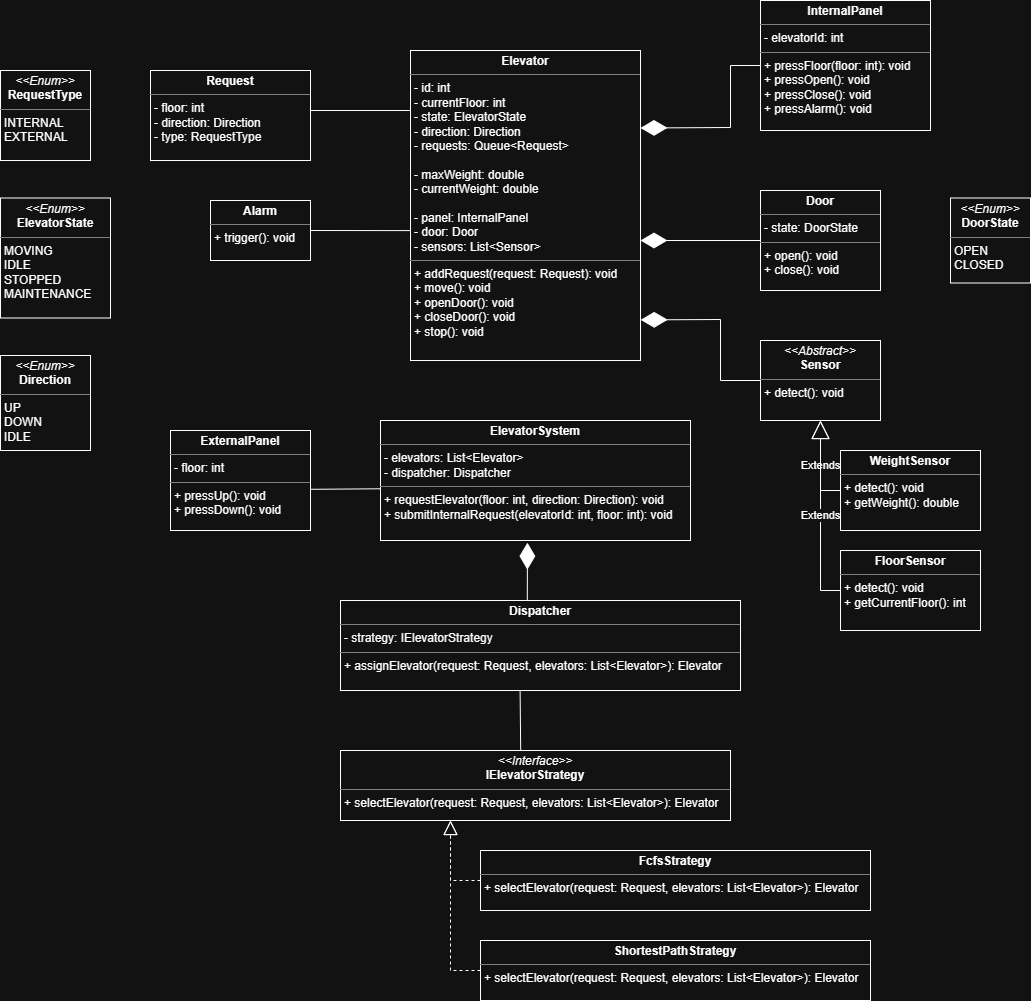

The diagram above was exported from draw.io. Its source (the exported page's mxGraphModel, read from the mxfile embedded in the PNG):
<mxGraphModel dx="1901" dy="1013" grid="1" gridSize="10" guides="1" tooltips="1" connect="1" arrows="1" fold="1" page="1" pageScale="1" pageWidth="850" pageHeight="1100" math="0" shadow="0">
  <root>
    <mxCell id="0" />
    <mxCell id="1" parent="0" />
    <mxCell id="_bfD9PsI4eWwcssp03xk-1" parent="1" style="verticalAlign=top;align=left;overflow=fill;html=1;whiteSpace=wrap;" value="&lt;p style=&quot;margin:0px;margin-top:4px;text-align:center;&quot;&gt;&lt;i&gt;&amp;lt;&amp;lt;Interface&amp;gt;&amp;gt;&lt;/i&gt;&lt;br&gt;&lt;b&gt;IElevatorStrategy&lt;/b&gt;&lt;/p&gt;&lt;hr size=&quot;1&quot; style=&quot;border-style:solid;&quot;&gt;&lt;p style=&quot;margin:0px;margin-left:4px;&quot;&gt;+ selectElevator(request: Request, elevators: List&amp;lt;Elevator&amp;gt;): Elevator&lt;/p&gt;" vertex="1">
      <mxGeometry height="70" width="390" x="660" y="770" as="geometry" />
    </mxCell>
    <mxCell id="_bfD9PsI4eWwcssp03xk-2" parent="1" style="verticalAlign=top;align=left;overflow=fill;html=1;whiteSpace=wrap;" value="&lt;p style=&quot;margin:0px;margin-top:4px;text-align:center;&quot;&gt;&lt;b&gt;FcfsStrategy&lt;/b&gt;&lt;/p&gt;&lt;hr size=&quot;1&quot; style=&quot;border-style:solid;&quot;&gt;&lt;p style=&quot;margin:0px;margin-left:4px;&quot;&gt;+ selectElevator(request: Request, elevators: List&amp;lt;Elevator&amp;gt;): Elevator&lt;/p&gt;" vertex="1">
      <mxGeometry height="60" width="390" x="800" y="870" as="geometry" />
    </mxCell>
    <mxCell id="_bfD9PsI4eWwcssp03xk-3" parent="1" style="verticalAlign=top;align=left;overflow=fill;html=1;whiteSpace=wrap;" value="&lt;p style=&quot;margin:0px;margin-top:4px;text-align:center;&quot;&gt;&lt;b&gt;ShortestPathStrategy&lt;/b&gt;&lt;/p&gt;&lt;hr size=&quot;1&quot; style=&quot;border-style:solid;&quot;&gt;&lt;p style=&quot;margin:0px;margin-left:4px;&quot;&gt;+ selectElevator(request: Request, elevators: List&amp;lt;Elevator&amp;gt;): Elevator&lt;/p&gt;" vertex="1">
      <mxGeometry height="60" width="390" x="800" y="960" as="geometry" />
    </mxCell>
    <mxCell id="_bfD9PsI4eWwcssp03xk-4" parent="1" style="verticalAlign=top;align=left;overflow=fill;html=1;whiteSpace=wrap;" value="&lt;p style=&quot;margin:0px;margin-top:4px;text-align:center;&quot;&gt;&lt;b&gt;ElevatorSystem&lt;/b&gt;&lt;/p&gt;&lt;hr size=&quot;1&quot; style=&quot;border-style:solid;&quot;&gt;&lt;p style=&quot;margin:0px;margin-left:4px;&quot;&gt;- elevators: List&amp;lt;Elevator&amp;gt;&lt;br&gt;- dispatcher: Dispatcher&lt;/p&gt;&lt;hr size=&quot;1&quot; style=&quot;border-style:solid;&quot;&gt;&lt;p style=&quot;margin:0px;margin-left:4px;&quot;&gt;+ requestElevator(floor: int, direction: Direction): void&lt;br&gt;+ submitInternalRequest(elevatorId: int, floor: int): void&lt;/p&gt;" vertex="1">
      <mxGeometry height="120" width="310" x="700" y="440" as="geometry" />
    </mxCell>
    <mxCell id="_bfD9PsI4eWwcssp03xk-5" parent="1" style="verticalAlign=top;align=left;overflow=fill;html=1;whiteSpace=wrap;" value="&lt;p style=&quot;margin:0px;margin-top:4px;text-align:center;&quot;&gt;&lt;b&gt;Dispatcher&lt;/b&gt;&lt;/p&gt;&lt;hr size=&quot;1&quot; style=&quot;border-style:solid;&quot;&gt;&lt;p style=&quot;margin:0px;margin-left:4px;&quot;&gt;- strategy: IElevatorStrategy&lt;/p&gt;&lt;hr size=&quot;1&quot; style=&quot;border-style:solid;&quot;&gt;&lt;p style=&quot;margin:0px;margin-left:4px;&quot;&gt;+ assignElevator(request: Request, elevators: List&amp;lt;Elevator&amp;gt;): Elevator&lt;/p&gt;" vertex="1">
      <mxGeometry height="90" width="400" x="660" y="620" as="geometry" />
    </mxCell>
    <mxCell id="_bfD9PsI4eWwcssp03xk-6" parent="1" style="verticalAlign=top;align=left;overflow=fill;html=1;whiteSpace=wrap;" value="&lt;p style=&quot;margin:0px;margin-top:4px;text-align:center;&quot;&gt;&lt;b&gt;Elevator&lt;/b&gt;&lt;/p&gt;&lt;hr size=&quot;1&quot; style=&quot;border-style:solid;&quot;&gt;&lt;p style=&quot;margin:0px;margin-left:4px;&quot;&gt;- id: int&lt;br&gt;- currentFloor: int&lt;br&gt;- state: ElevatorState&lt;br&gt;- direction: Direction&lt;br&gt;- requests: Queue&amp;lt;Request&amp;gt;&lt;br&gt;&lt;br&gt;- maxWeight: double&lt;br&gt;- currentWeight: double&lt;br&gt;&lt;br&gt;- panel: InternalPanel&lt;br&gt;- door: Door&lt;br&gt;- sensors: List&amp;lt;Sensor&amp;gt;&lt;/p&gt;&lt;hr size=&quot;1&quot; style=&quot;border-style:solid;&quot;&gt;&lt;p style=&quot;margin:0px;margin-left:4px;&quot;&gt;+ addRequest(request: Request): void&lt;br&gt;+ move(): void&lt;br&gt;+ openDoor(): void&lt;br&gt;+ closeDoor(): void&lt;br&gt;+ stop(): void&lt;/p&gt;" vertex="1">
      <mxGeometry height="310" width="230" x="730" y="70" as="geometry" />
    </mxCell>
    <mxCell id="_bfD9PsI4eWwcssp03xk-7" parent="1" style="verticalAlign=top;align=left;overflow=fill;html=1;whiteSpace=wrap;" value="&lt;p style=&quot;margin:0px;margin-top:4px;text-align:center;&quot;&gt;&lt;b&gt;Request&lt;/b&gt;&lt;/p&gt;&lt;hr size=&quot;1&quot; style=&quot;border-style:solid;&quot;&gt;&lt;p style=&quot;margin:0px;margin-left:4px;&quot;&gt;- floor: int&lt;br&gt;- direction: Direction&lt;br&gt;- type: RequestType&lt;/p&gt;" vertex="1">
      <mxGeometry height="90" width="160" x="470" y="90" as="geometry" />
    </mxCell>
    <mxCell id="_bfD9PsI4eWwcssp03xk-8" parent="1" style="verticalAlign=top;align=left;overflow=fill;html=1;whiteSpace=wrap;" value="&lt;p style=&quot;margin:0px;margin-top:4px;text-align:center;&quot;&gt;&lt;b&gt;ExternalPanel&lt;/b&gt;&lt;/p&gt;&lt;hr size=&quot;1&quot; style=&quot;border-style:solid;&quot;&gt;&lt;p style=&quot;margin:0px;margin-left:4px;&quot;&gt;- floor: int&lt;/p&gt;&lt;hr size=&quot;1&quot; style=&quot;border-style:solid;&quot;&gt;&lt;p style=&quot;margin:0px;margin-left:4px;&quot;&gt;+ pressUp(): void&lt;br&gt;+ pressDown(): void&lt;/p&gt;" vertex="1">
      <mxGeometry height="100" width="140" x="490" y="450" as="geometry" />
    </mxCell>
    <mxCell id="_bfD9PsI4eWwcssp03xk-9" parent="1" style="verticalAlign=top;align=left;overflow=fill;html=1;whiteSpace=wrap;" value="&lt;p style=&quot;margin:0px;margin-top:4px;text-align:center;&quot;&gt;&lt;b&gt;InternalPanel&lt;/b&gt;&lt;/p&gt;&lt;hr size=&quot;1&quot; style=&quot;border-style:solid;&quot;&gt;&lt;p style=&quot;margin:0px;margin-left:4px;&quot;&gt;- elevatorId: int&lt;/p&gt;&lt;hr size=&quot;1&quot; style=&quot;border-style:solid;&quot;&gt;&lt;p style=&quot;margin:0px;margin-left:4px;&quot;&gt;+ pressFloor(floor: int): void&lt;br&gt;+ pressOpen(): void&lt;br&gt;+ pressClose(): void&lt;br&gt;+ pressAlarm(): void&lt;/p&gt;" vertex="1">
      <mxGeometry height="130" width="170" x="1080" y="20" as="geometry" />
    </mxCell>
    <mxCell id="_bfD9PsI4eWwcssp03xk-10" parent="1" style="verticalAlign=top;align=left;overflow=fill;html=1;whiteSpace=wrap;" value="&lt;p style=&quot;margin:0px;margin-top:4px;text-align:center;&quot;&gt;&lt;b&gt;Door&lt;/b&gt;&lt;/p&gt;&lt;hr size=&quot;1&quot; style=&quot;border-style:solid;&quot;&gt;&lt;p style=&quot;margin:0px;margin-left:4px;&quot;&gt;- state: DoorState&lt;/p&gt;&lt;hr size=&quot;1&quot; style=&quot;border-style:solid;&quot;&gt;&lt;p style=&quot;margin:0px;margin-left:4px;&quot;&gt;+ open(): void&lt;br&gt;+ close(): void&lt;/p&gt;" vertex="1">
      <mxGeometry height="100" width="120" x="1080" y="210" as="geometry" />
    </mxCell>
    <mxCell id="_bfD9PsI4eWwcssp03xk-11" parent="1" style="verticalAlign=top;align=left;overflow=fill;html=1;whiteSpace=wrap;" value="&lt;p style=&quot;margin:0px;margin-top:4px;text-align:center;&quot;&gt;&lt;i&gt;&amp;lt;&amp;lt;Abstract&amp;gt;&amp;gt;&lt;/i&gt;&lt;br&gt;&lt;b&gt;Sensor&lt;/b&gt;&lt;/p&gt;&lt;hr size=&quot;1&quot; style=&quot;border-style:solid;&quot;&gt;&lt;p style=&quot;margin:0px;margin-left:4px;&quot;&gt;+ detect(): void&lt;/p&gt;" vertex="1">
      <mxGeometry height="80" width="120" x="1080" y="360" as="geometry" />
    </mxCell>
    <mxCell id="_bfD9PsI4eWwcssp03xk-12" parent="1" style="verticalAlign=top;align=left;overflow=fill;html=1;whiteSpace=wrap;" value="&lt;p style=&quot;margin:0px;margin-top:4px;text-align:center;&quot;&gt;&lt;b&gt;WeightSensor&lt;/b&gt;&lt;/p&gt;&lt;hr size=&quot;1&quot; style=&quot;border-style:solid;&quot;&gt;&lt;p style=&quot;margin:0px;margin-left:4px;&quot;&gt;+ detect(): void&lt;br&gt;+ getWeight(): double&lt;/p&gt;" vertex="1">
      <mxGeometry height="80" width="140" x="1160" y="470" as="geometry" />
    </mxCell>
    <mxCell id="_bfD9PsI4eWwcssp03xk-13" parent="1" style="verticalAlign=top;align=left;overflow=fill;html=1;whiteSpace=wrap;" value="&lt;p style=&quot;margin:0px;margin-top:4px;text-align:center;&quot;&gt;&lt;b&gt;FloorSensor&lt;/b&gt;&lt;/p&gt;&lt;hr size=&quot;1&quot; style=&quot;border-style:solid;&quot;&gt;&lt;p style=&quot;margin:0px;margin-left:4px;&quot;&gt;+ detect(): void&lt;br&gt;+ getCurrentFloor(): int&lt;/p&gt;" vertex="1">
      <mxGeometry height="80" width="140" x="1160" y="570" as="geometry" />
    </mxCell>
    <mxCell id="_bfD9PsI4eWwcssp03xk-14" parent="1" style="verticalAlign=top;align=left;overflow=fill;html=1;whiteSpace=wrap;" value="&lt;p style=&quot;margin:0px;margin-top:4px;text-align:center;&quot;&gt;&lt;b&gt;Alarm&lt;/b&gt;&lt;/p&gt;&lt;hr size=&quot;1&quot; style=&quot;border-style:solid;&quot;&gt;&lt;p style=&quot;margin:0px;margin-left:4px;&quot;&gt;+ trigger(): void&lt;/p&gt;" vertex="1">
      <mxGeometry height="60" width="100" x="530" y="220" as="geometry" />
    </mxCell>
    <mxCell id="_bfD9PsI4eWwcssp03xk-15" parent="1" style="verticalAlign=top;align=left;overflow=fill;html=1;whiteSpace=wrap;" value="&lt;p style=&quot;margin:0px;margin-top:4px;text-align:center;&quot;&gt;&lt;i&gt;&amp;lt;&amp;lt;Enum&amp;gt;&amp;gt;&lt;/i&gt;&lt;br&gt;&lt;b&gt;Direction&lt;/b&gt;&lt;/p&gt;&lt;hr size=&quot;1&quot; style=&quot;border-style:solid;&quot;&gt;&lt;p style=&quot;margin:0px;margin-left:4px;&quot;&gt;UP&lt;br&gt;DOWN&lt;br&gt;IDLE&lt;/p&gt;" vertex="1">
      <mxGeometry height="95" width="90" x="320" y="375" as="geometry" />
    </mxCell>
    <mxCell id="_bfD9PsI4eWwcssp03xk-17" parent="1" style="verticalAlign=top;align=left;overflow=fill;html=1;whiteSpace=wrap;" value="&lt;p style=&quot;margin:0px;margin-top:4px;text-align:center;&quot;&gt;&lt;i&gt;&amp;lt;&amp;lt;Enum&amp;gt;&amp;gt;&lt;/i&gt;&lt;br&gt;&lt;b&gt;ElevatorState&lt;/b&gt;&lt;/p&gt;&lt;hr size=&quot;1&quot; style=&quot;border-style:solid;&quot;&gt;&lt;p style=&quot;margin:0px;margin-left:4px;&quot;&gt;MOVING&lt;br&gt;IDLE&lt;br&gt;STOPPED&lt;br&gt;MAINTENANCE&lt;/p&gt;" vertex="1">
      <mxGeometry height="120" width="110" x="320" y="217.5" as="geometry" />
    </mxCell>
    <mxCell id="_bfD9PsI4eWwcssp03xk-18" parent="1" style="verticalAlign=top;align=left;overflow=fill;html=1;whiteSpace=wrap;" value="&lt;p style=&quot;margin:0px;margin-top:4px;text-align:center;&quot;&gt;&lt;i&gt;&amp;lt;&amp;lt;Enum&amp;gt;&amp;gt;&lt;/i&gt;&lt;br&gt;&lt;b&gt;DoorState&lt;/b&gt;&lt;/p&gt;&lt;hr size=&quot;1&quot; style=&quot;border-style:solid;&quot;&gt;&lt;p style=&quot;margin:0px;margin-left:4px;&quot;&gt;OPEN&lt;br&gt;CLOSED&lt;/p&gt;" vertex="1">
      <mxGeometry height="85" width="80" x="1270" y="217.5" as="geometry" />
    </mxCell>
    <mxCell id="_bfD9PsI4eWwcssp03xk-19" parent="1" style="verticalAlign=top;align=left;overflow=fill;html=1;whiteSpace=wrap;" value="&lt;p style=&quot;margin:0px;margin-top:4px;text-align:center;&quot;&gt;&lt;i&gt;&amp;lt;&amp;lt;Enum&amp;gt;&amp;gt;&lt;/i&gt;&lt;br&gt;&lt;b&gt;RequestType&lt;/b&gt;&lt;/p&gt;&lt;hr size=&quot;1&quot; style=&quot;border-style:solid;&quot;&gt;&lt;p style=&quot;margin:0px;margin-left:4px;&quot;&gt;INTERNAL&lt;br&gt;EXTERNAL&lt;/p&gt;" vertex="1">
      <mxGeometry height="90" width="90" x="320" y="90" as="geometry" />
    </mxCell>
    <mxCell id="_bfD9PsI4eWwcssp03xk-20" edge="1" parent="1" source="_bfD9PsI4eWwcssp03xk-12" style="endArrow=block;endSize=16;endFill=0;html=1;rounded=0;entryX=0.5;entryY=1;entryDx=0;entryDy=0;exitX=0;exitY=0.5;exitDx=0;exitDy=0;" target="_bfD9PsI4eWwcssp03xk-11" value="Extends">
      <mxGeometry relative="1" width="160" as="geometry">
        <Array as="points">
          <mxPoint x="1140" y="510" />
        </Array>
        <mxPoint x="960" y="470" as="sourcePoint" />
        <mxPoint x="1120" y="470" as="targetPoint" />
      </mxGeometry>
    </mxCell>
    <mxCell id="_bfD9PsI4eWwcssp03xk-21" edge="1" parent="1" source="_bfD9PsI4eWwcssp03xk-13" style="endArrow=block;endSize=16;endFill=0;html=1;rounded=0;exitX=0;exitY=0.5;exitDx=0;exitDy=0;" value="Extends">
      <mxGeometry relative="1" width="160" as="geometry">
        <Array as="points">
          <mxPoint x="1140" y="610" />
        </Array>
        <mxPoint x="960" y="487" as="sourcePoint" />
        <mxPoint x="1140" y="440" as="targetPoint" />
      </mxGeometry>
    </mxCell>
    <mxCell id="_bfD9PsI4eWwcssp03xk-22" edge="1" parent="1" source="_bfD9PsI4eWwcssp03xk-2" style="endArrow=block;dashed=1;endFill=0;endSize=12;html=1;rounded=0;exitX=0;exitY=0.5;exitDx=0;exitDy=0;" value="">
      <mxGeometry relative="1" width="160" as="geometry">
        <Array as="points">
          <mxPoint x="770" y="900" />
        </Array>
        <mxPoint x="660" y="890" as="sourcePoint" />
        <mxPoint x="770" y="840" as="targetPoint" />
      </mxGeometry>
    </mxCell>
    <mxCell id="_bfD9PsI4eWwcssp03xk-23" edge="1" parent="1" source="_bfD9PsI4eWwcssp03xk-3" style="endArrow=block;dashed=1;endFill=0;endSize=12;html=1;rounded=0;exitX=0;exitY=0.5;exitDx=0;exitDy=0;" value="">
      <mxGeometry relative="1" width="160" as="geometry">
        <Array as="points">
          <mxPoint x="770" y="990" />
        </Array>
        <mxPoint x="570" y="940" as="sourcePoint" />
        <mxPoint x="770" y="840" as="targetPoint" />
      </mxGeometry>
    </mxCell>
    <mxCell id="_bfD9PsI4eWwcssp03xk-25" edge="1" parent="1" source="_bfD9PsI4eWwcssp03xk-9" style="endArrow=diamondThin;endFill=1;endSize=24;html=1;rounded=0;entryX=1;entryY=0.25;entryDx=0;entryDy=0;exitX=0;exitY=0.5;exitDx=0;exitDy=0;" target="_bfD9PsI4eWwcssp03xk-6" value="">
      <mxGeometry relative="1" width="160" as="geometry">
        <Array as="points">
          <mxPoint x="1050" y="85" />
          <mxPoint x="1050" y="147" />
        </Array>
        <mxPoint x="870" y="370" as="sourcePoint" />
        <mxPoint x="1030" y="370" as="targetPoint" />
      </mxGeometry>
    </mxCell>
    <mxCell id="_bfD9PsI4eWwcssp03xk-26" edge="1" parent="1" source="_bfD9PsI4eWwcssp03xk-11" style="endArrow=diamondThin;endFill=1;endSize=24;html=1;rounded=0;entryX=1.001;entryY=0.869;entryDx=0;entryDy=0;exitX=0;exitY=0.5;exitDx=0;exitDy=0;entryPerimeter=0;" target="_bfD9PsI4eWwcssp03xk-6" value="">
      <mxGeometry relative="1" width="160" as="geometry">
        <Array as="points">
          <mxPoint x="1040" y="400" />
          <mxPoint x="1040" y="339" />
        </Array>
        <mxPoint x="1130" y="230" as="sourcePoint" />
        <mxPoint x="1010" y="292" as="targetPoint" />
      </mxGeometry>
    </mxCell>
    <mxCell id="_bfD9PsI4eWwcssp03xk-27" edge="1" parent="1" source="_bfD9PsI4eWwcssp03xk-10" style="endArrow=diamondThin;endFill=1;endSize=24;html=1;rounded=0;exitX=0;exitY=0.5;exitDx=0;exitDy=0;" value="">
      <mxGeometry relative="1" width="160" as="geometry">
        <Array as="points" />
        <mxPoint x="1100" y="321" as="sourcePoint" />
        <mxPoint x="960" y="260" as="targetPoint" />
      </mxGeometry>
    </mxCell>
    <mxCell id="_bfD9PsI4eWwcssp03xk-30" edge="1" parent="1" source="_bfD9PsI4eWwcssp03xk-5" style="endArrow=diamondThin;endFill=1;endSize=24;html=1;rounded=0;entryX=0.474;entryY=1.018;entryDx=0;entryDy=0;entryPerimeter=0;exitX=0.467;exitY=-0.006;exitDx=0;exitDy=0;exitPerimeter=0;" target="_bfD9PsI4eWwcssp03xk-4" value="">
      <mxGeometry relative="1" width="160" as="geometry">
        <mxPoint x="890" y="690" as="sourcePoint" />
        <mxPoint x="1050" y="690" as="targetPoint" />
      </mxGeometry>
    </mxCell>
    <mxCell id="_bfD9PsI4eWwcssp03xk-31" edge="1" parent="1" source="_bfD9PsI4eWwcssp03xk-8" style="endArrow=none;html=1;rounded=0;exitX=1;exitY=0.588;exitDx=0;exitDy=0;exitPerimeter=0;entryX=-0.001;entryY=0.569;entryDx=0;entryDy=0;entryPerimeter=0;" target="_bfD9PsI4eWwcssp03xk-4" value="">
      <mxGeometry height="50" relative="1" width="50" as="geometry">
        <mxPoint x="890" y="740" as="sourcePoint" />
        <mxPoint x="699" y="510" as="targetPoint" />
      </mxGeometry>
    </mxCell>
    <mxCell id="_bfD9PsI4eWwcssp03xk-32" edge="1" parent="1" source="_bfD9PsI4eWwcssp03xk-1" style="endArrow=none;html=1;rounded=0;exitX=0.462;exitY=0;exitDx=0;exitDy=0;exitPerimeter=0;entryX=0.449;entryY=1.003;entryDx=0;entryDy=0;entryPerimeter=0;" target="_bfD9PsI4eWwcssp03xk-5" value="">
      <mxGeometry height="50" relative="1" width="50" as="geometry">
        <mxPoint x="760" y="730" as="sourcePoint" />
        <mxPoint x="829" y="731" as="targetPoint" />
      </mxGeometry>
    </mxCell>
    <mxCell id="_bfD9PsI4eWwcssp03xk-33" edge="1" parent="1" style="endArrow=none;html=1;rounded=0;entryX=-0.001;entryY=0.569;entryDx=0;entryDy=0;entryPerimeter=0;" value="">
      <mxGeometry height="50" relative="1" width="50" as="geometry">
        <mxPoint x="630" y="130" as="sourcePoint" />
        <mxPoint x="730" y="130" as="targetPoint" />
      </mxGeometry>
    </mxCell>
    <mxCell id="_bfD9PsI4eWwcssp03xk-34" edge="1" parent="1" source="_bfD9PsI4eWwcssp03xk-14" style="endArrow=none;html=1;rounded=0;exitX=1;exitY=0.5;exitDx=0;exitDy=0;entryX=0;entryY=0.581;entryDx=0;entryDy=0;entryPerimeter=0;" target="_bfD9PsI4eWwcssp03xk-6" value="">
      <mxGeometry height="50" relative="1" width="50" as="geometry">
        <mxPoint x="650" y="211" as="sourcePoint" />
        <mxPoint x="720" y="210" as="targetPoint" />
      </mxGeometry>
    </mxCell>
  </root>
</mxGraphModel>